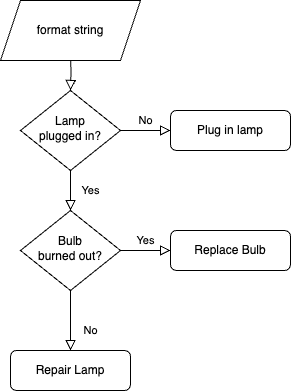

The diagram above was exported from draw.io. Its source (the exported page's mxGraphModel, read from the mxfile embedded in the PNG):
<mxGraphModel dx="604" dy="778" grid="1" gridSize="10" guides="1" tooltips="1" connect="1" arrows="1" fold="1" page="1" pageScale="1" pageWidth="827" pageHeight="1169" math="0" shadow="0">
  <root>
    <mxCell id="WIyWlLk6GJQsqaUBKTNV-0" />
    <mxCell id="WIyWlLk6GJQsqaUBKTNV-1" parent="WIyWlLk6GJQsqaUBKTNV-0" />
    <mxCell id="WIyWlLk6GJQsqaUBKTNV-2" value="" style="rounded=0;html=1;jettySize=auto;orthogonalLoop=1;fontSize=11;endArrow=block;endFill=0;endSize=8;strokeWidth=1;shadow=0;labelBackgroundColor=none;edgeStyle=orthogonalEdgeStyle;" parent="WIyWlLk6GJQsqaUBKTNV-1" target="WIyWlLk6GJQsqaUBKTNV-6" edge="1">
      <mxGeometry relative="1" as="geometry">
        <mxPoint x="220" y="130" as="sourcePoint" />
      </mxGeometry>
    </mxCell>
    <mxCell id="WIyWlLk6GJQsqaUBKTNV-4" value="Yes" style="rounded=0;html=1;jettySize=auto;orthogonalLoop=1;fontSize=11;endArrow=block;endFill=0;endSize=8;strokeWidth=1;shadow=0;labelBackgroundColor=none;edgeStyle=orthogonalEdgeStyle;" parent="WIyWlLk6GJQsqaUBKTNV-1" source="WIyWlLk6GJQsqaUBKTNV-6" target="WIyWlLk6GJQsqaUBKTNV-10" edge="1">
      <mxGeometry y="20" relative="1" as="geometry">
        <mxPoint as="offset" />
      </mxGeometry>
    </mxCell>
    <mxCell id="WIyWlLk6GJQsqaUBKTNV-5" value="No" style="edgeStyle=orthogonalEdgeStyle;rounded=0;html=1;jettySize=auto;orthogonalLoop=1;fontSize=11;endArrow=block;endFill=0;endSize=8;strokeWidth=1;shadow=0;labelBackgroundColor=none;" parent="WIyWlLk6GJQsqaUBKTNV-1" source="WIyWlLk6GJQsqaUBKTNV-6" target="WIyWlLk6GJQsqaUBKTNV-7" edge="1">
      <mxGeometry y="10" relative="1" as="geometry">
        <mxPoint as="offset" />
      </mxGeometry>
    </mxCell>
    <mxCell id="WIyWlLk6GJQsqaUBKTNV-6" value="Lamp&lt;br&gt;plugged in?" style="rhombus;whiteSpace=wrap;html=1;shadow=0;fontFamily=Helvetica;fontSize=12;align=center;strokeWidth=1;spacing=6;spacingTop=-4;" parent="WIyWlLk6GJQsqaUBKTNV-1" vertex="1">
      <mxGeometry x="170" y="170" width="100" height="80" as="geometry" />
    </mxCell>
    <mxCell id="WIyWlLk6GJQsqaUBKTNV-7" value="Plug in lamp" style="rounded=1;whiteSpace=wrap;html=1;fontSize=12;glass=0;strokeWidth=1;shadow=0;" parent="WIyWlLk6GJQsqaUBKTNV-1" vertex="1">
      <mxGeometry x="320" y="190" width="120" height="40" as="geometry" />
    </mxCell>
    <mxCell id="WIyWlLk6GJQsqaUBKTNV-8" value="No" style="rounded=0;html=1;jettySize=auto;orthogonalLoop=1;fontSize=11;endArrow=block;endFill=0;endSize=8;strokeWidth=1;shadow=0;labelBackgroundColor=none;edgeStyle=orthogonalEdgeStyle;" parent="WIyWlLk6GJQsqaUBKTNV-1" source="WIyWlLk6GJQsqaUBKTNV-10" target="WIyWlLk6GJQsqaUBKTNV-11" edge="1">
      <mxGeometry x="0.3333" y="20" relative="1" as="geometry">
        <mxPoint as="offset" />
      </mxGeometry>
    </mxCell>
    <mxCell id="WIyWlLk6GJQsqaUBKTNV-9" value="Yes" style="edgeStyle=orthogonalEdgeStyle;rounded=0;html=1;jettySize=auto;orthogonalLoop=1;fontSize=11;endArrow=block;endFill=0;endSize=8;strokeWidth=1;shadow=0;labelBackgroundColor=none;" parent="WIyWlLk6GJQsqaUBKTNV-1" source="WIyWlLk6GJQsqaUBKTNV-10" target="WIyWlLk6GJQsqaUBKTNV-12" edge="1">
      <mxGeometry y="10" relative="1" as="geometry">
        <mxPoint as="offset" />
      </mxGeometry>
    </mxCell>
    <mxCell id="WIyWlLk6GJQsqaUBKTNV-10" value="Bulb&lt;br&gt;burned out?" style="rhombus;whiteSpace=wrap;html=1;shadow=0;fontFamily=Helvetica;fontSize=12;align=center;strokeWidth=1;spacing=6;spacingTop=-4;" parent="WIyWlLk6GJQsqaUBKTNV-1" vertex="1">
      <mxGeometry x="170" y="290" width="100" height="80" as="geometry" />
    </mxCell>
    <mxCell id="WIyWlLk6GJQsqaUBKTNV-11" value="Repair Lamp" style="rounded=1;whiteSpace=wrap;html=1;fontSize=12;glass=0;strokeWidth=1;shadow=0;" parent="WIyWlLk6GJQsqaUBKTNV-1" vertex="1">
      <mxGeometry x="160" y="430" width="120" height="40" as="geometry" />
    </mxCell>
    <mxCell id="WIyWlLk6GJQsqaUBKTNV-12" value="Replace Bulb" style="rounded=1;whiteSpace=wrap;html=1;fontSize=12;glass=0;strokeWidth=1;shadow=0;" parent="WIyWlLk6GJQsqaUBKTNV-1" vertex="1">
      <mxGeometry x="320" y="310" width="120" height="40" as="geometry" />
    </mxCell>
    <mxCell id="Gi4Qyo3tzMnahnL6o1ee-1" value="format string" style="shape=parallelogram;perimeter=parallelogramPerimeter;whiteSpace=wrap;html=1;fixedSize=1;" vertex="1" parent="WIyWlLk6GJQsqaUBKTNV-1">
      <mxGeometry x="150" y="80" width="140" height="60" as="geometry" />
    </mxCell>
  </root>
</mxGraphModel>